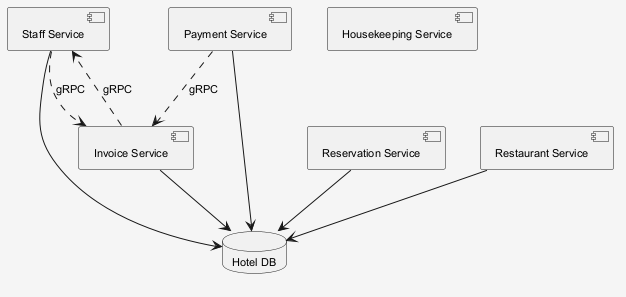

The diagram above was rendered by PlantUML. Its source (embedded in the PNG):
@startuml
skinparam shadowing false
skinparam backgroundColor #F5F5F5
skinparam defaultFontSize 11
component "Staff Service" as C_StaffService
component "Payment Service" as C_PaymentService
component "Invoice Service" as C_InvoiceService
component "Reservation Service" as C_ReservationService
component "Restaurant Service" as C_RestaurantService
component "Housekeeping Service" as C_HousekeepingService
database "Hotel DB" as DB_hotel
C_StaffService --> DB_hotel
C_PaymentService --> DB_hotel
C_InvoiceService --> DB_hotel
C_ReservationService --> DB_hotel
C_RestaurantService --> DB_hotel
C_StaffService ..> C_InvoiceService : gRPC
C_PaymentService ..> C_InvoiceService : gRPC
C_InvoiceService ..> C_StaffService : gRPC
@enduml